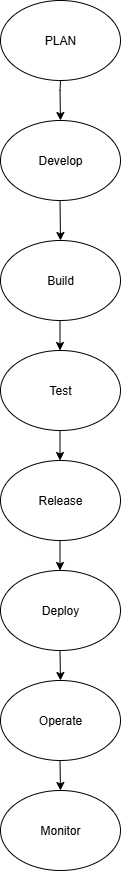

The diagram above was exported from draw.io. Its source (the exported page's mxGraphModel, read from the mxfile embedded in the PNG):
<mxGraphModel dx="1042" dy="562" grid="1" gridSize="10" guides="1" tooltips="1" connect="1" arrows="1" fold="1" page="1" pageScale="1" pageWidth="850" pageHeight="1100" math="0" shadow="0">
  <root>
    <mxCell id="0" />
    <mxCell id="1" parent="0" />
    <mxCell id="TLX-Kg1c_4kGVRue7VkN-1" value="PLAN" style="ellipse;whiteSpace=wrap;html=1;" vertex="1" parent="1">
      <mxGeometry x="330" y="30" width="120" height="80" as="geometry" />
    </mxCell>
    <mxCell id="TLX-Kg1c_4kGVRue7VkN-2" value="" style="endArrow=classic;html=1;rounded=0;" edge="1" parent="1">
      <mxGeometry width="50" height="50" relative="1" as="geometry">
        <mxPoint x="390" y="110" as="sourcePoint" />
        <mxPoint x="390" y="150" as="targetPoint" />
        <Array as="points">
          <mxPoint x="389.5" y="120" />
        </Array>
      </mxGeometry>
    </mxCell>
    <mxCell id="TLX-Kg1c_4kGVRue7VkN-3" value="Develop" style="ellipse;whiteSpace=wrap;html=1;" vertex="1" parent="1">
      <mxGeometry x="330" y="150" width="120" height="80" as="geometry" />
    </mxCell>
    <mxCell id="TLX-Kg1c_4kGVRue7VkN-5" value="" style="endArrow=classic;html=1;rounded=0;" edge="1" parent="1">
      <mxGeometry width="50" height="50" relative="1" as="geometry">
        <mxPoint x="389.5" y="230" as="sourcePoint" />
        <mxPoint x="390" y="270" as="targetPoint" />
        <Array as="points" />
      </mxGeometry>
    </mxCell>
    <mxCell id="TLX-Kg1c_4kGVRue7VkN-7" value="Build" style="ellipse;whiteSpace=wrap;html=1;" vertex="1" parent="1">
      <mxGeometry x="330" y="270" width="120" height="80" as="geometry" />
    </mxCell>
    <mxCell id="TLX-Kg1c_4kGVRue7VkN-10" value="Test" style="ellipse;whiteSpace=wrap;html=1;" vertex="1" parent="1">
      <mxGeometry x="330" y="380" width="120" height="80" as="geometry" />
    </mxCell>
    <mxCell id="TLX-Kg1c_4kGVRue7VkN-11" value="" style="endArrow=classic;html=1;rounded=0;" edge="1" parent="1">
      <mxGeometry width="50" height="50" relative="1" as="geometry">
        <mxPoint x="389.5" y="350" as="sourcePoint" />
        <mxPoint x="389.5" y="380" as="targetPoint" />
        <Array as="points" />
      </mxGeometry>
    </mxCell>
    <mxCell id="TLX-Kg1c_4kGVRue7VkN-12" value="Release" style="ellipse;whiteSpace=wrap;html=1;" vertex="1" parent="1">
      <mxGeometry x="330" y="490" width="120" height="80" as="geometry" />
    </mxCell>
    <mxCell id="TLX-Kg1c_4kGVRue7VkN-13" value="" style="endArrow=classic;html=1;rounded=0;" edge="1" parent="1">
      <mxGeometry width="50" height="50" relative="1" as="geometry">
        <mxPoint x="389.5" y="570" as="sourcePoint" />
        <mxPoint x="389.5" y="600" as="targetPoint" />
        <Array as="points" />
      </mxGeometry>
    </mxCell>
    <mxCell id="TLX-Kg1c_4kGVRue7VkN-14" value="Deploy" style="ellipse;whiteSpace=wrap;html=1;" vertex="1" parent="1">
      <mxGeometry x="330" y="600" width="120" height="80" as="geometry" />
    </mxCell>
    <mxCell id="TLX-Kg1c_4kGVRue7VkN-15" value="" style="endArrow=classic;html=1;rounded=0;" edge="1" parent="1">
      <mxGeometry width="50" height="50" relative="1" as="geometry">
        <mxPoint x="389.5" y="680" as="sourcePoint" />
        <mxPoint x="390" y="710" as="targetPoint" />
        <Array as="points" />
      </mxGeometry>
    </mxCell>
    <mxCell id="TLX-Kg1c_4kGVRue7VkN-17" value="" style="endArrow=classic;html=1;rounded=0;" edge="1" parent="1">
      <mxGeometry width="50" height="50" relative="1" as="geometry">
        <mxPoint x="389.5" y="460" as="sourcePoint" />
        <mxPoint x="389.5" y="490" as="targetPoint" />
        <Array as="points" />
      </mxGeometry>
    </mxCell>
    <mxCell id="TLX-Kg1c_4kGVRue7VkN-18" value="Operate" style="ellipse;whiteSpace=wrap;html=1;" vertex="1" parent="1">
      <mxGeometry x="330" y="710" width="120" height="80" as="geometry" />
    </mxCell>
    <mxCell id="TLX-Kg1c_4kGVRue7VkN-19" value="Monitor" style="ellipse;whiteSpace=wrap;html=1;" vertex="1" parent="1">
      <mxGeometry x="330" y="820" width="120" height="80" as="geometry" />
    </mxCell>
    <mxCell id="TLX-Kg1c_4kGVRue7VkN-21" value="" style="endArrow=classic;html=1;rounded=0;" edge="1" parent="1">
      <mxGeometry width="50" height="50" relative="1" as="geometry">
        <mxPoint x="390" y="720" as="sourcePoint" />
        <mxPoint x="390.5" y="720" as="targetPoint" />
        <Array as="points" />
      </mxGeometry>
    </mxCell>
    <mxCell id="TLX-Kg1c_4kGVRue7VkN-22" value="" style="endArrow=classic;html=1;rounded=0;" edge="1" parent="1">
      <mxGeometry width="50" height="50" relative="1" as="geometry">
        <mxPoint x="389.5" y="790" as="sourcePoint" />
        <mxPoint x="390" y="820" as="targetPoint" />
        <Array as="points" />
      </mxGeometry>
    </mxCell>
  </root>
</mxGraphModel>